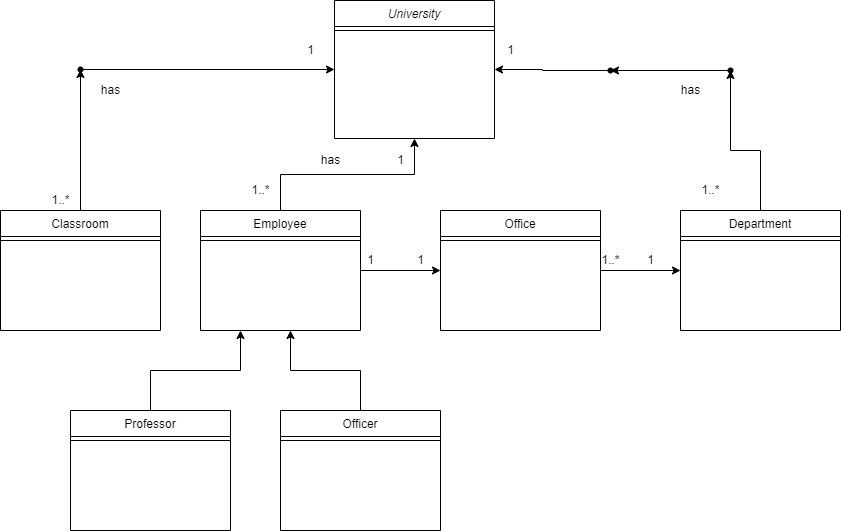

The diagram above was exported from draw.io. Its source (the exported page's mxGraphModel, read from the mxfile embedded in the PNG):
<mxGraphModel dx="868" dy="482" grid="1" gridSize="10" guides="1" tooltips="1" connect="1" arrows="1" fold="1" page="1" pageScale="1" pageWidth="827" pageHeight="1169" math="0" shadow="0">
  <root>
    <mxCell id="WIyWlLk6GJQsqaUBKTNV-0" />
    <mxCell id="WIyWlLk6GJQsqaUBKTNV-1" parent="WIyWlLk6GJQsqaUBKTNV-0" />
    <mxCell id="zkfFHV4jXpPFQw0GAbJ--0" value="University" style="swimlane;fontStyle=2;align=center;verticalAlign=top;childLayout=stackLayout;horizontal=1;startSize=26;horizontalStack=0;resizeParent=1;resizeLast=0;collapsible=1;marginBottom=0;rounded=0;shadow=0;strokeWidth=1;" parent="WIyWlLk6GJQsqaUBKTNV-1" vertex="1">
      <mxGeometry x="334" y="30" width="160" height="138" as="geometry">
        <mxRectangle x="230" y="140" width="160" height="26" as="alternateBounds" />
      </mxGeometry>
    </mxCell>
    <mxCell id="zkfFHV4jXpPFQw0GAbJ--4" value="" style="line;html=1;strokeWidth=1;align=left;verticalAlign=middle;spacingTop=-1;spacingLeft=3;spacingRight=3;rotatable=0;labelPosition=right;points=[];portConstraint=eastwest;" parent="zkfFHV4jXpPFQw0GAbJ--0" vertex="1">
      <mxGeometry y="26" width="160" height="8" as="geometry" />
    </mxCell>
    <mxCell id="c0HIMbhoozn8KmK1gHEt-20" value="" style="edgeStyle=orthogonalEdgeStyle;rounded=0;orthogonalLoop=1;jettySize=auto;html=1;entryX=0.5;entryY=1;entryDx=0;entryDy=0;" edge="1" parent="WIyWlLk6GJQsqaUBKTNV-1" source="zkfFHV4jXpPFQw0GAbJ--6" target="zkfFHV4jXpPFQw0GAbJ--0">
      <mxGeometry relative="1" as="geometry" />
    </mxCell>
    <mxCell id="c0HIMbhoozn8KmK1gHEt-26" value="" style="edgeStyle=orthogonalEdgeStyle;rounded=0;orthogonalLoop=1;jettySize=auto;html=1;entryX=0;entryY=0.5;entryDx=0;entryDy=0;" edge="1" parent="WIyWlLk6GJQsqaUBKTNV-1" source="zkfFHV4jXpPFQw0GAbJ--6" target="c0HIMbhoozn8KmK1gHEt-2">
      <mxGeometry relative="1" as="geometry" />
    </mxCell>
    <mxCell id="zkfFHV4jXpPFQw0GAbJ--6" value="Employee" style="swimlane;fontStyle=0;align=center;verticalAlign=top;childLayout=stackLayout;horizontal=1;startSize=26;horizontalStack=0;resizeParent=1;resizeLast=0;collapsible=1;marginBottom=0;rounded=0;shadow=0;strokeWidth=1;" parent="WIyWlLk6GJQsqaUBKTNV-1" vertex="1">
      <mxGeometry x="200" y="240" width="160" height="120" as="geometry">
        <mxRectangle x="130" y="380" width="160" height="26" as="alternateBounds" />
      </mxGeometry>
    </mxCell>
    <mxCell id="zkfFHV4jXpPFQw0GAbJ--9" value="" style="line;html=1;strokeWidth=1;align=left;verticalAlign=middle;spacingTop=-1;spacingLeft=3;spacingRight=3;rotatable=0;labelPosition=right;points=[];portConstraint=eastwest;" parent="zkfFHV4jXpPFQw0GAbJ--6" vertex="1">
      <mxGeometry y="26" width="160" height="8" as="geometry" />
    </mxCell>
    <mxCell id="c0HIMbhoozn8KmK1gHEt-11" value="" style="edgeStyle=orthogonalEdgeStyle;rounded=0;orthogonalLoop=1;jettySize=auto;html=1;entryX=0.25;entryY=1;entryDx=0;entryDy=0;" edge="1" parent="WIyWlLk6GJQsqaUBKTNV-1" source="zkfFHV4jXpPFQw0GAbJ--13" target="zkfFHV4jXpPFQw0GAbJ--6">
      <mxGeometry relative="1" as="geometry">
        <mxPoint x="70" y="360" as="targetPoint" />
      </mxGeometry>
    </mxCell>
    <mxCell id="zkfFHV4jXpPFQw0GAbJ--13" value="Professor" style="swimlane;fontStyle=0;align=center;verticalAlign=top;childLayout=stackLayout;horizontal=1;startSize=26;horizontalStack=0;resizeParent=1;resizeLast=0;collapsible=1;marginBottom=0;rounded=0;shadow=0;strokeWidth=1;" parent="WIyWlLk6GJQsqaUBKTNV-1" vertex="1">
      <mxGeometry x="70" y="440" width="160" height="120" as="geometry">
        <mxRectangle x="340" y="380" width="170" height="26" as="alternateBounds" />
      </mxGeometry>
    </mxCell>
    <mxCell id="zkfFHV4jXpPFQw0GAbJ--15" value="" style="line;html=1;strokeWidth=1;align=left;verticalAlign=middle;spacingTop=-1;spacingLeft=3;spacingRight=3;rotatable=0;labelPosition=right;points=[];portConstraint=eastwest;" parent="zkfFHV4jXpPFQw0GAbJ--13" vertex="1">
      <mxGeometry y="26" width="160" height="8" as="geometry" />
    </mxCell>
    <mxCell id="c0HIMbhoozn8KmK1gHEt-15" value="" style="edgeStyle=orthogonalEdgeStyle;rounded=0;orthogonalLoop=1;jettySize=auto;html=1;" edge="1" parent="WIyWlLk6GJQsqaUBKTNV-1" source="zkfFHV4jXpPFQw0GAbJ--17" target="c0HIMbhoozn8KmK1gHEt-14">
      <mxGeometry relative="1" as="geometry" />
    </mxCell>
    <mxCell id="zkfFHV4jXpPFQw0GAbJ--17" value="Classroom" style="swimlane;fontStyle=0;align=center;verticalAlign=top;childLayout=stackLayout;horizontal=1;startSize=26;horizontalStack=0;resizeParent=1;resizeLast=0;collapsible=1;marginBottom=0;rounded=0;shadow=0;strokeWidth=1;" parent="WIyWlLk6GJQsqaUBKTNV-1" vertex="1">
      <mxGeometry y="240" width="160" height="120" as="geometry">
        <mxRectangle x="550" y="140" width="160" height="26" as="alternateBounds" />
      </mxGeometry>
    </mxCell>
    <mxCell id="zkfFHV4jXpPFQw0GAbJ--23" value="" style="line;html=1;strokeWidth=1;align=left;verticalAlign=middle;spacingTop=-1;spacingLeft=3;spacingRight=3;rotatable=0;labelPosition=right;points=[];portConstraint=eastwest;" parent="zkfFHV4jXpPFQw0GAbJ--17" vertex="1">
      <mxGeometry y="26" width="160" height="8" as="geometry" />
    </mxCell>
    <mxCell id="c0HIMbhoozn8KmK1gHEt-27" value="" style="edgeStyle=orthogonalEdgeStyle;rounded=0;orthogonalLoop=1;jettySize=auto;html=1;entryX=0;entryY=0.5;entryDx=0;entryDy=0;" edge="1" parent="WIyWlLk6GJQsqaUBKTNV-1" source="c0HIMbhoozn8KmK1gHEt-2" target="c0HIMbhoozn8KmK1gHEt-4">
      <mxGeometry relative="1" as="geometry" />
    </mxCell>
    <mxCell id="c0HIMbhoozn8KmK1gHEt-2" value="Office" style="swimlane;fontStyle=0;align=center;verticalAlign=top;childLayout=stackLayout;horizontal=1;startSize=26;horizontalStack=0;resizeParent=1;resizeLast=0;collapsible=1;marginBottom=0;rounded=0;shadow=0;strokeWidth=1;" vertex="1" parent="WIyWlLk6GJQsqaUBKTNV-1">
      <mxGeometry x="440" y="240" width="160" height="120" as="geometry">
        <mxRectangle x="130" y="380" width="160" height="26" as="alternateBounds" />
      </mxGeometry>
    </mxCell>
    <mxCell id="c0HIMbhoozn8KmK1gHEt-3" value="" style="line;html=1;strokeWidth=1;align=left;verticalAlign=middle;spacingTop=-1;spacingLeft=3;spacingRight=3;rotatable=0;labelPosition=right;points=[];portConstraint=eastwest;" vertex="1" parent="c0HIMbhoozn8KmK1gHEt-2">
      <mxGeometry y="26" width="160" height="8" as="geometry" />
    </mxCell>
    <mxCell id="c0HIMbhoozn8KmK1gHEt-22" value="" style="edgeStyle=orthogonalEdgeStyle;rounded=0;orthogonalLoop=1;jettySize=auto;html=1;" edge="1" parent="WIyWlLk6GJQsqaUBKTNV-1" source="c0HIMbhoozn8KmK1gHEt-4" target="c0HIMbhoozn8KmK1gHEt-21">
      <mxGeometry relative="1" as="geometry" />
    </mxCell>
    <mxCell id="c0HIMbhoozn8KmK1gHEt-4" value="Department" style="swimlane;fontStyle=0;align=center;verticalAlign=top;childLayout=stackLayout;horizontal=1;startSize=26;horizontalStack=0;resizeParent=1;resizeLast=0;collapsible=1;marginBottom=0;rounded=0;shadow=0;strokeWidth=1;" vertex="1" parent="WIyWlLk6GJQsqaUBKTNV-1">
      <mxGeometry x="680" y="240" width="160" height="120" as="geometry">
        <mxRectangle x="130" y="380" width="160" height="26" as="alternateBounds" />
      </mxGeometry>
    </mxCell>
    <mxCell id="c0HIMbhoozn8KmK1gHEt-5" value="" style="line;html=1;strokeWidth=1;align=left;verticalAlign=middle;spacingTop=-1;spacingLeft=3;spacingRight=3;rotatable=0;labelPosition=right;points=[];portConstraint=eastwest;" vertex="1" parent="c0HIMbhoozn8KmK1gHEt-4">
      <mxGeometry y="26" width="160" height="8" as="geometry" />
    </mxCell>
    <mxCell id="c0HIMbhoozn8KmK1gHEt-13" value="" style="edgeStyle=orthogonalEdgeStyle;rounded=0;orthogonalLoop=1;jettySize=auto;html=1;" edge="1" parent="WIyWlLk6GJQsqaUBKTNV-1" source="c0HIMbhoozn8KmK1gHEt-6">
      <mxGeometry relative="1" as="geometry">
        <mxPoint x="290" y="360" as="targetPoint" />
      </mxGeometry>
    </mxCell>
    <mxCell id="c0HIMbhoozn8KmK1gHEt-6" value="Officer" style="swimlane;fontStyle=0;align=center;verticalAlign=top;childLayout=stackLayout;horizontal=1;startSize=26;horizontalStack=0;resizeParent=1;resizeLast=0;collapsible=1;marginBottom=0;rounded=0;shadow=0;strokeWidth=1;" vertex="1" parent="WIyWlLk6GJQsqaUBKTNV-1">
      <mxGeometry x="280" y="440" width="160" height="120" as="geometry">
        <mxRectangle x="130" y="380" width="160" height="26" as="alternateBounds" />
      </mxGeometry>
    </mxCell>
    <mxCell id="c0HIMbhoozn8KmK1gHEt-7" value="" style="line;html=1;strokeWidth=1;align=left;verticalAlign=middle;spacingTop=-1;spacingLeft=3;spacingRight=3;rotatable=0;labelPosition=right;points=[];portConstraint=eastwest;" vertex="1" parent="c0HIMbhoozn8KmK1gHEt-6">
      <mxGeometry y="26" width="160" height="8" as="geometry" />
    </mxCell>
    <mxCell id="c0HIMbhoozn8KmK1gHEt-17" value="" style="edgeStyle=orthogonalEdgeStyle;rounded=0;orthogonalLoop=1;jettySize=auto;html=1;entryX=0;entryY=0.5;entryDx=0;entryDy=0;" edge="1" parent="WIyWlLk6GJQsqaUBKTNV-1" source="c0HIMbhoozn8KmK1gHEt-14" target="zkfFHV4jXpPFQw0GAbJ--0">
      <mxGeometry relative="1" as="geometry">
        <mxPoint x="200" y="100" as="targetPoint" />
      </mxGeometry>
    </mxCell>
    <mxCell id="c0HIMbhoozn8KmK1gHEt-14" value="" style="shape=waypoint;sketch=0;size=6;pointerEvents=1;points=[];fillColor=default;resizable=0;rotatable=0;perimeter=centerPerimeter;snapToPoint=1;verticalAlign=top;fontStyle=0;startSize=26;rounded=0;shadow=0;strokeWidth=1;" vertex="1" parent="WIyWlLk6GJQsqaUBKTNV-1">
      <mxGeometry x="60" y="79" width="40" height="40" as="geometry" />
    </mxCell>
    <mxCell id="c0HIMbhoozn8KmK1gHEt-24" value="" style="edgeStyle=orthogonalEdgeStyle;rounded=0;orthogonalLoop=1;jettySize=auto;html=1;" edge="1" parent="WIyWlLk6GJQsqaUBKTNV-1" source="c0HIMbhoozn8KmK1gHEt-21" target="c0HIMbhoozn8KmK1gHEt-23">
      <mxGeometry relative="1" as="geometry" />
    </mxCell>
    <mxCell id="c0HIMbhoozn8KmK1gHEt-21" value="" style="shape=waypoint;sketch=0;size=6;pointerEvents=1;points=[];fillColor=default;resizable=0;rotatable=0;perimeter=centerPerimeter;snapToPoint=1;verticalAlign=top;fontStyle=0;startSize=26;rounded=0;shadow=0;strokeWidth=1;" vertex="1" parent="WIyWlLk6GJQsqaUBKTNV-1">
      <mxGeometry x="710" y="80" width="40" height="40" as="geometry" />
    </mxCell>
    <mxCell id="c0HIMbhoozn8KmK1gHEt-25" value="" style="edgeStyle=orthogonalEdgeStyle;rounded=0;orthogonalLoop=1;jettySize=auto;html=1;entryX=1;entryY=0.5;entryDx=0;entryDy=0;" edge="1" parent="WIyWlLk6GJQsqaUBKTNV-1" source="c0HIMbhoozn8KmK1gHEt-23" target="zkfFHV4jXpPFQw0GAbJ--0">
      <mxGeometry relative="1" as="geometry" />
    </mxCell>
    <mxCell id="c0HIMbhoozn8KmK1gHEt-23" value="" style="shape=waypoint;sketch=0;size=6;pointerEvents=1;points=[];fillColor=default;resizable=0;rotatable=0;perimeter=centerPerimeter;snapToPoint=1;verticalAlign=top;fontStyle=0;startSize=26;rounded=0;shadow=0;strokeWidth=1;" vertex="1" parent="WIyWlLk6GJQsqaUBKTNV-1">
      <mxGeometry x="590" y="80" width="40" height="40" as="geometry" />
    </mxCell>
    <mxCell id="c0HIMbhoozn8KmK1gHEt-28" value="1..*" style="text;html=1;align=center;verticalAlign=middle;resizable=0;points=[];autosize=1;strokeColor=none;fillColor=none;" vertex="1" parent="WIyWlLk6GJQsqaUBKTNV-1">
      <mxGeometry x="40" y="215" width="40" height="30" as="geometry" />
    </mxCell>
    <mxCell id="c0HIMbhoozn8KmK1gHEt-29" value="has" style="text;html=1;align=center;verticalAlign=middle;resizable=0;points=[];autosize=1;strokeColor=none;fillColor=none;" vertex="1" parent="WIyWlLk6GJQsqaUBKTNV-1">
      <mxGeometry x="90" y="105" width="40" height="30" as="geometry" />
    </mxCell>
    <mxCell id="c0HIMbhoozn8KmK1gHEt-30" value="1" style="text;html=1;align=center;verticalAlign=middle;resizable=0;points=[];autosize=1;strokeColor=none;fillColor=none;" vertex="1" parent="WIyWlLk6GJQsqaUBKTNV-1">
      <mxGeometry x="295" y="65" width="30" height="30" as="geometry" />
    </mxCell>
    <mxCell id="c0HIMbhoozn8KmK1gHEt-31" value="1" style="text;html=1;align=center;verticalAlign=middle;resizable=0;points=[];autosize=1;strokeColor=none;fillColor=none;" vertex="1" parent="WIyWlLk6GJQsqaUBKTNV-1">
      <mxGeometry x="495" y="65" width="30" height="30" as="geometry" />
    </mxCell>
    <mxCell id="c0HIMbhoozn8KmK1gHEt-32" value="has" style="text;html=1;align=center;verticalAlign=middle;resizable=0;points=[];autosize=1;strokeColor=none;fillColor=none;" vertex="1" parent="WIyWlLk6GJQsqaUBKTNV-1">
      <mxGeometry x="670" y="105" width="40" height="30" as="geometry" />
    </mxCell>
    <mxCell id="c0HIMbhoozn8KmK1gHEt-33" value="1..*" style="text;html=1;align=center;verticalAlign=middle;resizable=0;points=[];autosize=1;strokeColor=none;fillColor=none;" vertex="1" parent="WIyWlLk6GJQsqaUBKTNV-1">
      <mxGeometry x="690" y="205" width="40" height="30" as="geometry" />
    </mxCell>
    <mxCell id="c0HIMbhoozn8KmK1gHEt-34" value="1..*" style="text;html=1;align=center;verticalAlign=middle;resizable=0;points=[];autosize=1;strokeColor=none;fillColor=none;" vertex="1" parent="WIyWlLk6GJQsqaUBKTNV-1">
      <mxGeometry x="590" y="275" width="40" height="30" as="geometry" />
    </mxCell>
    <mxCell id="c0HIMbhoozn8KmK1gHEt-35" value="1" style="text;html=1;align=center;verticalAlign=middle;resizable=0;points=[];autosize=1;strokeColor=none;fillColor=none;" vertex="1" parent="WIyWlLk6GJQsqaUBKTNV-1">
      <mxGeometry x="635" y="275" width="30" height="30" as="geometry" />
    </mxCell>
    <mxCell id="c0HIMbhoozn8KmK1gHEt-36" value="1" style="text;html=1;align=center;verticalAlign=middle;resizable=0;points=[];autosize=1;strokeColor=none;fillColor=none;" vertex="1" parent="WIyWlLk6GJQsqaUBKTNV-1">
      <mxGeometry x="355" y="275" width="30" height="30" as="geometry" />
    </mxCell>
    <mxCell id="c0HIMbhoozn8KmK1gHEt-37" value="1" style="text;html=1;align=center;verticalAlign=middle;resizable=0;points=[];autosize=1;strokeColor=none;fillColor=none;" vertex="1" parent="WIyWlLk6GJQsqaUBKTNV-1">
      <mxGeometry x="405" y="275" width="30" height="30" as="geometry" />
    </mxCell>
    <mxCell id="c0HIMbhoozn8KmK1gHEt-38" value="1..*" style="text;html=1;align=center;verticalAlign=middle;resizable=0;points=[];autosize=1;strokeColor=none;fillColor=none;" vertex="1" parent="WIyWlLk6GJQsqaUBKTNV-1">
      <mxGeometry x="240" y="205" width="40" height="30" as="geometry" />
    </mxCell>
    <mxCell id="c0HIMbhoozn8KmK1gHEt-39" value="has" style="text;html=1;align=center;verticalAlign=middle;resizable=0;points=[];autosize=1;strokeColor=none;fillColor=none;" vertex="1" parent="WIyWlLk6GJQsqaUBKTNV-1">
      <mxGeometry x="310" y="175" width="40" height="30" as="geometry" />
    </mxCell>
    <mxCell id="c0HIMbhoozn8KmK1gHEt-40" value="1" style="text;html=1;align=center;verticalAlign=middle;resizable=0;points=[];autosize=1;strokeColor=none;fillColor=none;" vertex="1" parent="WIyWlLk6GJQsqaUBKTNV-1">
      <mxGeometry x="385" y="175" width="30" height="30" as="geometry" />
    </mxCell>
  </root>
</mxGraphModel>